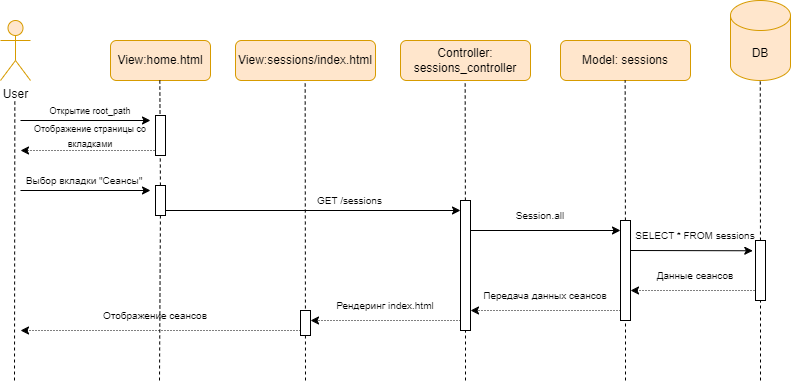

The diagram above was exported from draw.io. Its source (the exported page's mxGraphModel, read from the mxfile embedded in the PNG):
<mxGraphModel dx="1002" dy="551" grid="1" gridSize="10" guides="1" tooltips="1" connect="1" arrows="1" fold="1" page="1" pageScale="1" pageWidth="827" pageHeight="1169" math="0" shadow="0">
  <root>
    <mxCell id="0" />
    <mxCell id="1" parent="0" />
    <mxCell id="euLM6yi-PPH172tuynYF-1" value="User" style="shape=umlActor;verticalLabelPosition=bottom;verticalAlign=top;html=1;outlineConnect=0;fillColor=#ffe6cc;strokeColor=#d79b00;" parent="1" vertex="1">
      <mxGeometry x="420" y="40" width="30" height="60" as="geometry" />
    </mxCell>
    <mxCell id="euLM6yi-PPH172tuynYF-2" value="View:home.html" style="rounded=1;whiteSpace=wrap;html=1;fillColor=#ffe6cc;strokeColor=#d79b00;" parent="1" vertex="1">
      <mxGeometry x="530" y="60" width="100" height="40" as="geometry" />
    </mxCell>
    <mxCell id="euLM6yi-PPH172tuynYF-3" value="View:sessions/index.html" style="rounded=1;whiteSpace=wrap;html=1;fillColor=#ffe6cc;strokeColor=#d79b00;" parent="1" vertex="1">
      <mxGeometry x="655" y="60" width="140" height="40" as="geometry" />
    </mxCell>
    <mxCell id="euLM6yi-PPH172tuynYF-6" value="Model: sessions" style="rounded=1;whiteSpace=wrap;html=1;fillColor=#ffe6cc;strokeColor=#d79b00;" parent="1" vertex="1">
      <mxGeometry x="980" y="60" width="130" height="40" as="geometry" />
    </mxCell>
    <mxCell id="euLM6yi-PPH172tuynYF-7" value="Controller: sessions_controller" style="rounded=1;whiteSpace=wrap;html=1;fillColor=#ffe6cc;strokeColor=#d79b00;" parent="1" vertex="1">
      <mxGeometry x="820" y="60" width="130" height="40" as="geometry" />
    </mxCell>
    <mxCell id="euLM6yi-PPH172tuynYF-9" value="DB" style="shape=cylinder3;whiteSpace=wrap;html=1;boundedLbl=1;backgroundOutline=1;size=15;fillColor=#ffe6cc;strokeColor=#d79b00;" parent="1" vertex="1">
      <mxGeometry x="1150" y="20" width="60" height="80" as="geometry" />
    </mxCell>
    <mxCell id="euLM6yi-PPH172tuynYF-10" value="" style="endArrow=none;dashed=1;html=1;rounded=0;" parent="1" edge="1">
      <mxGeometry width="50" height="50" relative="1" as="geometry">
        <mxPoint x="434" y="400" as="sourcePoint" />
        <mxPoint x="434.33" y="120" as="targetPoint" />
      </mxGeometry>
    </mxCell>
    <mxCell id="euLM6yi-PPH172tuynYF-11" value="" style="endArrow=none;dashed=1;html=1;rounded=0;" parent="1" source="euLM6yi-PPH172tuynYF-42" edge="1">
      <mxGeometry width="50" height="50" relative="1" as="geometry">
        <mxPoint x="579" y="400" as="sourcePoint" />
        <mxPoint x="579.3299999999999" y="100" as="targetPoint" />
      </mxGeometry>
    </mxCell>
    <mxCell id="euLM6yi-PPH172tuynYF-12" value="" style="endArrow=none;dashed=1;html=1;rounded=0;" parent="1" edge="1">
      <mxGeometry width="50" height="50" relative="1" as="geometry">
        <mxPoint x="725" y="400" as="sourcePoint" />
        <mxPoint x="724.66" y="100" as="targetPoint" />
      </mxGeometry>
    </mxCell>
    <mxCell id="euLM6yi-PPH172tuynYF-15" value="" style="endArrow=none;dashed=1;html=1;rounded=0;" parent="1" source="euLM6yi-PPH172tuynYF-44" edge="1">
      <mxGeometry width="50" height="50" relative="1" as="geometry">
        <mxPoint x="885" y="400" as="sourcePoint" />
        <mxPoint x="884.66" y="100" as="targetPoint" />
      </mxGeometry>
    </mxCell>
    <mxCell id="euLM6yi-PPH172tuynYF-16" value="" style="endArrow=none;dashed=1;html=1;rounded=0;" parent="1" source="euLM6yi-PPH172tuynYF-46" edge="1">
      <mxGeometry width="50" height="50" relative="1" as="geometry">
        <mxPoint x="1045" y="400" as="sourcePoint" />
        <mxPoint x="1044.6599999999999" y="100" as="targetPoint" />
      </mxGeometry>
    </mxCell>
    <mxCell id="euLM6yi-PPH172tuynYF-17" value="" style="endArrow=none;dashed=1;html=1;rounded=0;" parent="1" source="euLM6yi-PPH172tuynYF-48" edge="1">
      <mxGeometry width="50" height="50" relative="1" as="geometry">
        <mxPoint x="1180" y="400" as="sourcePoint" />
        <mxPoint x="1179.77" y="100" as="targetPoint" />
      </mxGeometry>
    </mxCell>
    <mxCell id="euLM6yi-PPH172tuynYF-18" value="" style="endArrow=classic;html=1;rounded=0;" parent="1" edge="1">
      <mxGeometry width="50" height="50" relative="1" as="geometry">
        <mxPoint x="440" y="140" as="sourcePoint" />
        <mxPoint x="570" y="140" as="targetPoint" />
      </mxGeometry>
    </mxCell>
    <mxCell id="euLM6yi-PPH172tuynYF-19" value="&lt;font style=&quot;font-size: 9px;&quot;&gt;Открытие root_path&lt;/font&gt;" style="text;html=1;align=center;verticalAlign=middle;whiteSpace=wrap;rounded=0;" parent="1" vertex="1">
      <mxGeometry x="465" y="120" width="90" height="20" as="geometry" />
    </mxCell>
    <mxCell id="euLM6yi-PPH172tuynYF-20" value="" style="endArrow=classic;html=1;rounded=0;dashed=1;dashPattern=1 2;" parent="1" edge="1">
      <mxGeometry width="50" height="50" relative="1" as="geometry">
        <mxPoint x="580" y="170" as="sourcePoint" />
        <mxPoint x="440" y="170" as="targetPoint" />
      </mxGeometry>
    </mxCell>
    <mxCell id="euLM6yi-PPH172tuynYF-21" value="&lt;font style=&quot;font-size: 9px;&quot;&gt;Отображение страницы со вкладками&lt;/font&gt;" style="text;html=1;align=center;verticalAlign=middle;whiteSpace=wrap;rounded=0;" parent="1" vertex="1">
      <mxGeometry x="430" y="150" width="160" height="10" as="geometry" />
    </mxCell>
    <mxCell id="euLM6yi-PPH172tuynYF-23" value="" style="endArrow=classic;html=1;rounded=0;" parent="1" edge="1">
      <mxGeometry width="50" height="50" relative="1" as="geometry">
        <mxPoint x="440" y="210" as="sourcePoint" />
        <mxPoint x="570" y="210" as="targetPoint" />
      </mxGeometry>
    </mxCell>
    <mxCell id="euLM6yi-PPH172tuynYF-24" value="&lt;font style=&quot;font-size: 10px;&quot;&gt;Выбор вкладки &quot;Сеансы&quot;&lt;/font&gt;" style="text;html=1;align=center;verticalAlign=middle;whiteSpace=wrap;rounded=0;" parent="1" vertex="1">
      <mxGeometry x="440" y="190" width="127.5" height="20" as="geometry" />
    </mxCell>
    <mxCell id="euLM6yi-PPH172tuynYF-25" value="" style="endArrow=classic;html=1;rounded=0;" parent="1" edge="1">
      <mxGeometry width="50" height="50" relative="1" as="geometry">
        <mxPoint x="580" y="230" as="sourcePoint" />
        <mxPoint x="880" y="230" as="targetPoint" />
      </mxGeometry>
    </mxCell>
    <mxCell id="euLM6yi-PPH172tuynYF-26" value="&lt;font style=&quot;font-size: 10px;&quot;&gt;GET /sessions&lt;/font&gt;" style="text;html=1;align=center;verticalAlign=middle;whiteSpace=wrap;rounded=0;" parent="1" vertex="1">
      <mxGeometry x="712" y="210" width="115" height="20" as="geometry" />
    </mxCell>
    <mxCell id="euLM6yi-PPH172tuynYF-27" value="" style="endArrow=classic;html=1;rounded=0;" parent="1" edge="1">
      <mxGeometry width="50" height="50" relative="1" as="geometry">
        <mxPoint x="890" y="250" as="sourcePoint" />
        <mxPoint x="1040" y="250" as="targetPoint" />
      </mxGeometry>
    </mxCell>
    <mxCell id="euLM6yi-PPH172tuynYF-29" value="&lt;font style=&quot;font-size: 10px;&quot;&gt;Session.all&lt;/font&gt;" style="text;html=1;align=center;verticalAlign=middle;whiteSpace=wrap;rounded=0;" parent="1" vertex="1">
      <mxGeometry x="930" y="220" width="60" height="30" as="geometry" />
    </mxCell>
    <mxCell id="euLM6yi-PPH172tuynYF-30" value="" style="endArrow=classic;html=1;rounded=0;entryX=-0.27;entryY=0.171;entryDx=0;entryDy=0;entryPerimeter=0;" parent="1" target="euLM6yi-PPH172tuynYF-48" edge="1">
      <mxGeometry width="50" height="50" relative="1" as="geometry">
        <mxPoint x="1050" y="270" as="sourcePoint" />
        <mxPoint x="1180" y="270" as="targetPoint" />
      </mxGeometry>
    </mxCell>
    <mxCell id="euLM6yi-PPH172tuynYF-31" value="&lt;font style=&quot;font-size: 10px;&quot;&gt;SELECT * FROM sessions&lt;/font&gt;" style="text;html=1;align=center;verticalAlign=middle;whiteSpace=wrap;rounded=0;" parent="1" vertex="1">
      <mxGeometry x="1050" y="240" width="130" height="30" as="geometry" />
    </mxCell>
    <mxCell id="euLM6yi-PPH172tuynYF-32" value="" style="endArrow=classic;html=1;rounded=0;dashed=1;dashPattern=1 2;" parent="1" edge="1">
      <mxGeometry width="50" height="50" relative="1" as="geometry">
        <mxPoint x="1180" y="310" as="sourcePoint" />
        <mxPoint x="1050" y="310" as="targetPoint" />
      </mxGeometry>
    </mxCell>
    <mxCell id="euLM6yi-PPH172tuynYF-33" value="&lt;font style=&quot;font-size: 10px;&quot;&gt;Данные сеансов&lt;/font&gt;" style="text;html=1;align=center;verticalAlign=middle;whiteSpace=wrap;rounded=0;" parent="1" vertex="1">
      <mxGeometry x="1050" y="280" width="130" height="30" as="geometry" />
    </mxCell>
    <mxCell id="euLM6yi-PPH172tuynYF-34" value="" style="endArrow=classic;html=1;rounded=0;dashed=1;dashPattern=1 2;" parent="1" edge="1">
      <mxGeometry width="50" height="50" relative="1" as="geometry">
        <mxPoint x="1040" y="330" as="sourcePoint" />
        <mxPoint x="890" y="330" as="targetPoint" />
      </mxGeometry>
    </mxCell>
    <mxCell id="euLM6yi-PPH172tuynYF-35" value="&lt;font style=&quot;font-size: 10px;&quot;&gt;Передача данных сеансов&lt;/font&gt;" style="text;html=1;align=center;verticalAlign=middle;whiteSpace=wrap;rounded=0;" parent="1" vertex="1">
      <mxGeometry x="890" y="300" width="150" height="30" as="geometry" />
    </mxCell>
    <mxCell id="euLM6yi-PPH172tuynYF-36" value="" style="endArrow=classic;html=1;rounded=0;dashed=1;dashPattern=1 2;" parent="1" edge="1">
      <mxGeometry width="50" height="50" relative="1" as="geometry">
        <mxPoint x="880" y="340" as="sourcePoint" />
        <mxPoint x="730" y="340" as="targetPoint" />
      </mxGeometry>
    </mxCell>
    <mxCell id="euLM6yi-PPH172tuynYF-37" value="&lt;font style=&quot;font-size: 10px;&quot;&gt;Рендеринг index.html&lt;/font&gt;" style="text;html=1;align=center;verticalAlign=middle;whiteSpace=wrap;rounded=0;" parent="1" vertex="1">
      <mxGeometry x="730" y="310" width="150" height="30" as="geometry" />
    </mxCell>
    <mxCell id="euLM6yi-PPH172tuynYF-38" value="" style="endArrow=classic;html=1;rounded=0;dashed=1;dashPattern=1 2;" parent="1" edge="1">
      <mxGeometry width="50" height="50" relative="1" as="geometry">
        <mxPoint x="720" y="350" as="sourcePoint" />
        <mxPoint x="440" y="350" as="targetPoint" />
      </mxGeometry>
    </mxCell>
    <mxCell id="euLM6yi-PPH172tuynYF-39" value="&lt;font style=&quot;font-size: 10px;&quot;&gt;Отображение сеансов&lt;/font&gt;" style="text;html=1;align=center;verticalAlign=middle;whiteSpace=wrap;rounded=0;" parent="1" vertex="1">
      <mxGeometry x="500" y="320" width="150" height="30" as="geometry" />
    </mxCell>
    <mxCell id="euLM6yi-PPH172tuynYF-41" value="" style="rounded=0;whiteSpace=wrap;html=1;" parent="1" vertex="1">
      <mxGeometry x="575" y="135" width="10" height="40" as="geometry" />
    </mxCell>
    <mxCell id="euLM6yi-PPH172tuynYF-43" value="" style="endArrow=none;dashed=1;html=1;rounded=0;" parent="1" target="euLM6yi-PPH172tuynYF-42" edge="1">
      <mxGeometry width="50" height="50" relative="1" as="geometry">
        <mxPoint x="579" y="400" as="sourcePoint" />
        <mxPoint x="579.3299999999999" y="100" as="targetPoint" />
      </mxGeometry>
    </mxCell>
    <mxCell id="euLM6yi-PPH172tuynYF-42" value="" style="rounded=0;whiteSpace=wrap;html=1;" parent="1" vertex="1">
      <mxGeometry x="575" y="205" width="10" height="30" as="geometry" />
    </mxCell>
    <mxCell id="euLM6yi-PPH172tuynYF-45" value="" style="endArrow=none;dashed=1;html=1;rounded=0;" parent="1" target="euLM6yi-PPH172tuynYF-44" edge="1">
      <mxGeometry width="50" height="50" relative="1" as="geometry">
        <mxPoint x="885" y="400" as="sourcePoint" />
        <mxPoint x="884.66" y="100" as="targetPoint" />
      </mxGeometry>
    </mxCell>
    <mxCell id="euLM6yi-PPH172tuynYF-44" value="" style="rounded=0;whiteSpace=wrap;html=1;" parent="1" vertex="1">
      <mxGeometry x="880" y="220" width="10" height="130" as="geometry" />
    </mxCell>
    <mxCell id="euLM6yi-PPH172tuynYF-47" value="" style="endArrow=none;dashed=1;html=1;rounded=0;" parent="1" target="euLM6yi-PPH172tuynYF-46" edge="1">
      <mxGeometry width="50" height="50" relative="1" as="geometry">
        <mxPoint x="1045" y="400" as="sourcePoint" />
        <mxPoint x="1044.6599999999999" y="100" as="targetPoint" />
      </mxGeometry>
    </mxCell>
    <mxCell id="euLM6yi-PPH172tuynYF-46" value="" style="rounded=0;whiteSpace=wrap;html=1;" parent="1" vertex="1">
      <mxGeometry x="1040" y="240" width="10" height="100" as="geometry" />
    </mxCell>
    <mxCell id="euLM6yi-PPH172tuynYF-49" value="" style="endArrow=none;dashed=1;html=1;rounded=0;" parent="1" target="euLM6yi-PPH172tuynYF-48" edge="1">
      <mxGeometry width="50" height="50" relative="1" as="geometry">
        <mxPoint x="1180" y="400" as="sourcePoint" />
        <mxPoint x="1179.77" y="100" as="targetPoint" />
      </mxGeometry>
    </mxCell>
    <mxCell id="euLM6yi-PPH172tuynYF-48" value="" style="rounded=0;whiteSpace=wrap;html=1;" parent="1" vertex="1">
      <mxGeometry x="1175" y="260" width="10" height="60" as="geometry" />
    </mxCell>
    <mxCell id="euLM6yi-PPH172tuynYF-50" value="" style="rounded=0;whiteSpace=wrap;html=1;" parent="1" vertex="1">
      <mxGeometry x="720" y="330" width="10" height="25" as="geometry" />
    </mxCell>
  </root>
</mxGraphModel>